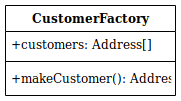

The diagram above was exported from draw.io. Its source (the exported page's mxGraphModel, read from the mxfile embedded in the PNG):
<mxGraphModel dx="3048" dy="3101" grid="1" gridSize="10" guides="1" tooltips="1" connect="1" arrows="1" fold="1" page="1" pageScale="1" pageWidth="1654" pageHeight="2336" math="0" shadow="0">
  <root>
    <mxCell id="0" />
    <mxCell id="1" parent="0" />
    <mxCell id="2" value="CustomerFactory" style="swimlane;fontStyle=1;childLayout=stackLayout;horizontal=1;startSize=26;horizontalStack=0;resizeParent=1;resizeLast=0;collapsible=1;marginBottom=0;swimlaneFillColor=#ffffff;fontSize=12;" vertex="1" parent="1">
      <mxGeometry x="1635" y="570" width="170" height="90" as="geometry" />
    </mxCell>
    <mxCell id="3" value="+customers: Address[]" style="text;strokeColor=none;fillColor=none;align=left;verticalAlign=top;spacingLeft=4;spacingRight=4;overflow=hidden;rotatable=0;points=[[0,0.5],[1,0.5]];portConstraint=eastwest;fontSize=12;" vertex="1" parent="2">
      <mxGeometry y="26" width="170" height="26" as="geometry" />
    </mxCell>
    <mxCell id="4" value="" style="line;strokeWidth=1;fillColor=none;align=left;verticalAlign=middle;spacingTop=-1;spacingLeft=3;spacingRight=3;rotatable=0;labelPosition=right;points=[];portConstraint=eastwest;fontSize=12;" vertex="1" parent="2">
      <mxGeometry y="52" width="170" height="8" as="geometry" />
    </mxCell>
    <mxCell id="5" value="+makeCustomer(): Address" style="text;strokeColor=none;fillColor=none;align=left;verticalAlign=top;spacingLeft=4;spacingRight=4;overflow=hidden;rotatable=0;points=[[0,0.5],[1,0.5]];portConstraint=eastwest;fontSize=12;" vertex="1" parent="2">
      <mxGeometry y="60" width="170" height="26" as="geometry" />
    </mxCell>
  </root>
</mxGraphModel>